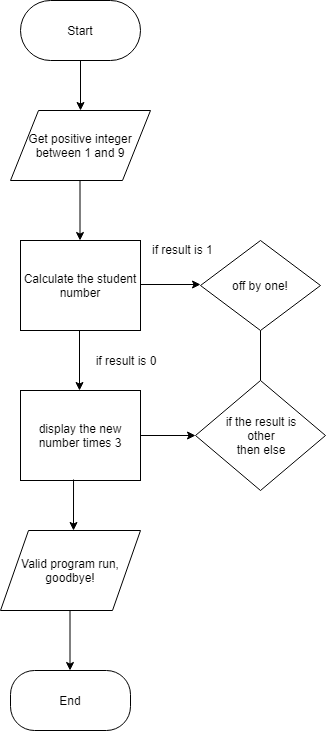

The diagram above was exported from draw.io. Its source (the exported page's mxGraphModel, read from the mxfile embedded in the PNG):
<mxGraphModel dx="657" dy="711" grid="1" gridSize="10" guides="1" tooltips="1" connect="1" arrows="1" fold="1" page="1" pageScale="1" pageWidth="850" pageHeight="1100" math="0" shadow="0">
  <root>
    <mxCell id="0" />
    <mxCell id="1" parent="0" />
    <mxCell id="fG8YwP2q7CZzqenXCVgM-3" value="Start" style="rounded=1;whiteSpace=wrap;html=1;arcSize=50;" vertex="1" parent="1">
      <mxGeometry x="430" y="30" width="120" height="60" as="geometry" />
    </mxCell>
    <mxCell id="fG8YwP2q7CZzqenXCVgM-4" value="" style="endArrow=classic;html=1;exitX=0.5;exitY=1;exitDx=0;exitDy=0;exitPerimeter=0;" edge="1" parent="1" source="fG8YwP2q7CZzqenXCVgM-3">
      <mxGeometry width="50" height="50" relative="1" as="geometry">
        <mxPoint x="490" y="100" as="sourcePoint" />
        <mxPoint x="490" y="140" as="targetPoint" />
      </mxGeometry>
    </mxCell>
    <mxCell id="fG8YwP2q7CZzqenXCVgM-5" value="Get positive integer between 1 and 9" style="shape=parallelogram;perimeter=parallelogramPerimeter;whiteSpace=wrap;html=1;" vertex="1" parent="1">
      <mxGeometry x="420" y="140" width="140" height="70" as="geometry" />
    </mxCell>
    <mxCell id="fG8YwP2q7CZzqenXCVgM-6" value="" style="endArrow=classic;html=1;" edge="1" parent="1">
      <mxGeometry width="50" height="50" relative="1" as="geometry">
        <mxPoint x="489.5" y="210" as="sourcePoint" />
        <mxPoint x="489.5" y="270" as="targetPoint" />
      </mxGeometry>
    </mxCell>
    <mxCell id="fG8YwP2q7CZzqenXCVgM-7" value="Calculate the student number" style="rounded=0;whiteSpace=wrap;html=1;" vertex="1" parent="1">
      <mxGeometry x="430" y="270" width="120" height="90" as="geometry" />
    </mxCell>
    <mxCell id="fG8YwP2q7CZzqenXCVgM-8" value="" style="endArrow=classic;html=1;" edge="1" parent="1">
      <mxGeometry width="50" height="50" relative="1" as="geometry">
        <mxPoint x="550" y="314" as="sourcePoint" />
        <mxPoint x="610" y="314" as="targetPoint" />
      </mxGeometry>
    </mxCell>
    <mxCell id="fG8YwP2q7CZzqenXCVgM-9" value="" style="endArrow=classic;html=1;" edge="1" parent="1">
      <mxGeometry width="50" height="50" relative="1" as="geometry">
        <mxPoint x="489" y="360" as="sourcePoint" />
        <mxPoint x="489" y="420" as="targetPoint" />
      </mxGeometry>
    </mxCell>
    <mxCell id="fG8YwP2q7CZzqenXCVgM-10" value="off by one!" style="rhombus;whiteSpace=wrap;html=1;" vertex="1" parent="1">
      <mxGeometry x="610" y="270" width="120" height="90" as="geometry" />
    </mxCell>
    <mxCell id="fG8YwP2q7CZzqenXCVgM-12" value="Valid program run, goodbye!" style="shape=parallelogram;perimeter=parallelogramPerimeter;whiteSpace=wrap;html=1;" vertex="1" parent="1">
      <mxGeometry x="410" y="560" width="140" height="80" as="geometry" />
    </mxCell>
    <mxCell id="fG8YwP2q7CZzqenXCVgM-14" value="display the new number times 3" style="rounded=0;whiteSpace=wrap;html=1;" vertex="1" parent="1">
      <mxGeometry x="430" y="420" width="120" height="90" as="geometry" />
    </mxCell>
    <mxCell id="fG8YwP2q7CZzqenXCVgM-15" value="if result is 0" style="text;html=1;strokeColor=none;fillColor=none;align=center;verticalAlign=middle;whiteSpace=wrap;rounded=0;" vertex="1" parent="1">
      <mxGeometry x="500" y="380" width="70" height="20" as="geometry" />
    </mxCell>
    <mxCell id="fG8YwP2q7CZzqenXCVgM-17" value="if result is 1" style="text;html=1;resizable=0;points=[];autosize=1;align=left;verticalAlign=top;spacingTop=-4;" vertex="1" parent="1">
      <mxGeometry x="560" y="270" width="80" height="20" as="geometry" />
    </mxCell>
    <mxCell id="fG8YwP2q7CZzqenXCVgM-18" value="if the result is &lt;br&gt;other&lt;br&gt;then else" style="rhombus;whiteSpace=wrap;html=1;" vertex="1" parent="1">
      <mxGeometry x="605" y="410" width="130" height="110" as="geometry" />
    </mxCell>
    <mxCell id="fG8YwP2q7CZzqenXCVgM-19" value="" style="endArrow=none;html=1;exitX=0.5;exitY=0;exitDx=0;exitDy=0;" edge="1" parent="1" source="fG8YwP2q7CZzqenXCVgM-18">
      <mxGeometry width="50" height="50" relative="1" as="geometry">
        <mxPoint x="620" y="410" as="sourcePoint" />
        <mxPoint x="670" y="360" as="targetPoint" />
      </mxGeometry>
    </mxCell>
    <mxCell id="fG8YwP2q7CZzqenXCVgM-20" value="" style="endArrow=classic;html=1;entryX=0;entryY=0.5;entryDx=0;entryDy=0;" edge="1" parent="1" target="fG8YwP2q7CZzqenXCVgM-18">
      <mxGeometry width="50" height="50" relative="1" as="geometry">
        <mxPoint x="550" y="465" as="sourcePoint" />
        <mxPoint x="610" y="465" as="targetPoint" />
      </mxGeometry>
    </mxCell>
    <mxCell id="fG8YwP2q7CZzqenXCVgM-22" value="" style="endArrow=classic;html=1;exitX=0.442;exitY=0.989;exitDx=0;exitDy=0;exitPerimeter=0;" edge="1" parent="1" source="fG8YwP2q7CZzqenXCVgM-14">
      <mxGeometry width="50" height="50" relative="1" as="geometry">
        <mxPoint x="410" y="770" as="sourcePoint" />
        <mxPoint x="483" y="560" as="targetPoint" />
      </mxGeometry>
    </mxCell>
    <mxCell id="fG8YwP2q7CZzqenXCVgM-26" value="" style="endArrow=classic;html=1;" edge="1" parent="1">
      <mxGeometry width="50" height="50" relative="1" as="geometry">
        <mxPoint x="479.5" y="640" as="sourcePoint" />
        <mxPoint x="479.5" y="700" as="targetPoint" />
      </mxGeometry>
    </mxCell>
    <mxCell id="fG8YwP2q7CZzqenXCVgM-27" value="End" style="rounded=1;whiteSpace=wrap;html=1;arcSize=40;" vertex="1" parent="1">
      <mxGeometry x="420" y="700" width="120" height="60" as="geometry" />
    </mxCell>
  </root>
</mxGraphModel>